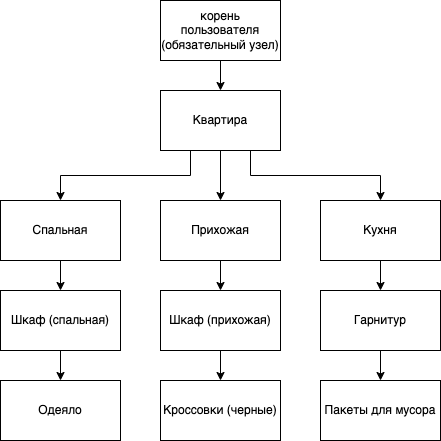

The diagram above was exported from draw.io. Its source (the exported page's mxGraphModel, read from the mxfile embedded in the PNG):
<mxGraphModel dx="1026" dy="660" grid="1" gridSize="10" guides="1" tooltips="1" connect="1" arrows="1" fold="1" page="1" pageScale="1" pageWidth="827" pageHeight="1169" math="0" shadow="0">
  <root>
    <mxCell id="0" />
    <mxCell id="1" parent="0" />
    <mxCell id="7czw380sjqC81XIDDA0L-5" style="edgeStyle=orthogonalEdgeStyle;rounded=0;orthogonalLoop=1;jettySize=auto;html=1;exitX=0.5;exitY=1;exitDx=0;exitDy=0;entryX=0.5;entryY=0;entryDx=0;entryDy=0;" edge="1" parent="1" source="7czw380sjqC81XIDDA0L-1" target="7czw380sjqC81XIDDA0L-3">
      <mxGeometry relative="1" as="geometry" />
    </mxCell>
    <mxCell id="7czw380sjqC81XIDDA0L-6" style="edgeStyle=orthogonalEdgeStyle;rounded=0;orthogonalLoop=1;jettySize=auto;html=1;exitX=0.25;exitY=1;exitDx=0;exitDy=0;entryX=0.5;entryY=0;entryDx=0;entryDy=0;" edge="1" parent="1" source="7czw380sjqC81XIDDA0L-1" target="7czw380sjqC81XIDDA0L-2">
      <mxGeometry relative="1" as="geometry" />
    </mxCell>
    <mxCell id="7czw380sjqC81XIDDA0L-7" style="edgeStyle=orthogonalEdgeStyle;rounded=0;orthogonalLoop=1;jettySize=auto;html=1;exitX=0.75;exitY=1;exitDx=0;exitDy=0;entryX=0.5;entryY=0;entryDx=0;entryDy=0;" edge="1" parent="1" source="7czw380sjqC81XIDDA0L-1" target="7czw380sjqC81XIDDA0L-4">
      <mxGeometry relative="1" as="geometry" />
    </mxCell>
    <mxCell id="7czw380sjqC81XIDDA0L-1" value="Квартира" style="rounded=0;whiteSpace=wrap;html=1;" vertex="1" parent="1">
      <mxGeometry x="320" y="110" width="120" height="60" as="geometry" />
    </mxCell>
    <mxCell id="7czw380sjqC81XIDDA0L-11" style="edgeStyle=orthogonalEdgeStyle;rounded=0;orthogonalLoop=1;jettySize=auto;html=1;exitX=0.5;exitY=1;exitDx=0;exitDy=0;entryX=0.5;entryY=0;entryDx=0;entryDy=0;" edge="1" parent="1" source="7czw380sjqC81XIDDA0L-2" target="7czw380sjqC81XIDDA0L-10">
      <mxGeometry relative="1" as="geometry" />
    </mxCell>
    <mxCell id="7czw380sjqC81XIDDA0L-2" value="Спальная" style="rounded=0;whiteSpace=wrap;html=1;" vertex="1" parent="1">
      <mxGeometry x="160" y="220" width="120" height="60" as="geometry" />
    </mxCell>
    <mxCell id="7czw380sjqC81XIDDA0L-16" style="edgeStyle=orthogonalEdgeStyle;rounded=0;orthogonalLoop=1;jettySize=auto;html=1;exitX=0.5;exitY=1;exitDx=0;exitDy=0;entryX=0.5;entryY=0;entryDx=0;entryDy=0;" edge="1" parent="1" source="7czw380sjqC81XIDDA0L-3" target="7czw380sjqC81XIDDA0L-15">
      <mxGeometry relative="1" as="geometry" />
    </mxCell>
    <mxCell id="7czw380sjqC81XIDDA0L-3" value="Прихожая" style="rounded=0;whiteSpace=wrap;html=1;" vertex="1" parent="1">
      <mxGeometry x="320" y="220" width="120" height="60" as="geometry" />
    </mxCell>
    <mxCell id="7czw380sjqC81XIDDA0L-21" style="edgeStyle=orthogonalEdgeStyle;rounded=0;orthogonalLoop=1;jettySize=auto;html=1;exitX=0.5;exitY=1;exitDx=0;exitDy=0;entryX=0.5;entryY=0;entryDx=0;entryDy=0;" edge="1" parent="1" source="7czw380sjqC81XIDDA0L-4" target="7czw380sjqC81XIDDA0L-20">
      <mxGeometry relative="1" as="geometry" />
    </mxCell>
    <mxCell id="7czw380sjqC81XIDDA0L-4" value="Кухня" style="rounded=0;whiteSpace=wrap;html=1;" vertex="1" parent="1">
      <mxGeometry x="480" y="220" width="120" height="60" as="geometry" />
    </mxCell>
    <mxCell id="7czw380sjqC81XIDDA0L-9" style="edgeStyle=orthogonalEdgeStyle;rounded=0;orthogonalLoop=1;jettySize=auto;html=1;exitX=0.5;exitY=1;exitDx=0;exitDy=0;entryX=0.5;entryY=0;entryDx=0;entryDy=0;" edge="1" parent="1" source="7czw380sjqC81XIDDA0L-8" target="7czw380sjqC81XIDDA0L-1">
      <mxGeometry relative="1" as="geometry" />
    </mxCell>
    <mxCell id="7czw380sjqC81XIDDA0L-8" value="корень пользователя (обязательный узел)" style="rounded=0;whiteSpace=wrap;html=1;" vertex="1" parent="1">
      <mxGeometry x="320" y="20" width="120" height="60" as="geometry" />
    </mxCell>
    <mxCell id="7czw380sjqC81XIDDA0L-14" style="edgeStyle=orthogonalEdgeStyle;rounded=0;orthogonalLoop=1;jettySize=auto;html=1;exitX=0.5;exitY=1;exitDx=0;exitDy=0;entryX=0.5;entryY=0;entryDx=0;entryDy=0;" edge="1" parent="1" source="7czw380sjqC81XIDDA0L-10" target="7czw380sjqC81XIDDA0L-13">
      <mxGeometry relative="1" as="geometry" />
    </mxCell>
    <mxCell id="7czw380sjqC81XIDDA0L-10" value="Шкаф (спальная)" style="rounded=0;whiteSpace=wrap;html=1;" vertex="1" parent="1">
      <mxGeometry x="160" y="310" width="120" height="60" as="geometry" />
    </mxCell>
    <mxCell id="7czw380sjqC81XIDDA0L-13" value="Одеяло" style="rounded=0;whiteSpace=wrap;html=1;" vertex="1" parent="1">
      <mxGeometry x="160" y="400" width="120" height="60" as="geometry" />
    </mxCell>
    <mxCell id="7czw380sjqC81XIDDA0L-19" style="edgeStyle=orthogonalEdgeStyle;rounded=0;orthogonalLoop=1;jettySize=auto;html=1;exitX=0.5;exitY=1;exitDx=0;exitDy=0;entryX=0.5;entryY=0;entryDx=0;entryDy=0;" edge="1" parent="1" source="7czw380sjqC81XIDDA0L-15" target="7czw380sjqC81XIDDA0L-18">
      <mxGeometry relative="1" as="geometry" />
    </mxCell>
    <mxCell id="7czw380sjqC81XIDDA0L-15" value="Шкаф (прихожая)" style="rounded=0;whiteSpace=wrap;html=1;" vertex="1" parent="1">
      <mxGeometry x="320" y="310" width="120" height="60" as="geometry" />
    </mxCell>
    <mxCell id="7czw380sjqC81XIDDA0L-18" value="Кроссовки (черные)" style="rounded=0;whiteSpace=wrap;html=1;" vertex="1" parent="1">
      <mxGeometry x="320" y="400" width="120" height="60" as="geometry" />
    </mxCell>
    <mxCell id="7czw380sjqC81XIDDA0L-24" style="edgeStyle=orthogonalEdgeStyle;rounded=0;orthogonalLoop=1;jettySize=auto;html=1;exitX=0.5;exitY=1;exitDx=0;exitDy=0;entryX=0.5;entryY=0;entryDx=0;entryDy=0;" edge="1" parent="1" source="7czw380sjqC81XIDDA0L-20" target="7czw380sjqC81XIDDA0L-23">
      <mxGeometry relative="1" as="geometry" />
    </mxCell>
    <mxCell id="7czw380sjqC81XIDDA0L-20" value="Гарнитур" style="rounded=0;whiteSpace=wrap;html=1;" vertex="1" parent="1">
      <mxGeometry x="480" y="310" width="120" height="60" as="geometry" />
    </mxCell>
    <mxCell id="7czw380sjqC81XIDDA0L-23" value="Пакеты для мусора" style="rounded=0;whiteSpace=wrap;html=1;" vertex="1" parent="1">
      <mxGeometry x="480" y="400" width="120" height="60" as="geometry" />
    </mxCell>
  </root>
</mxGraphModel>